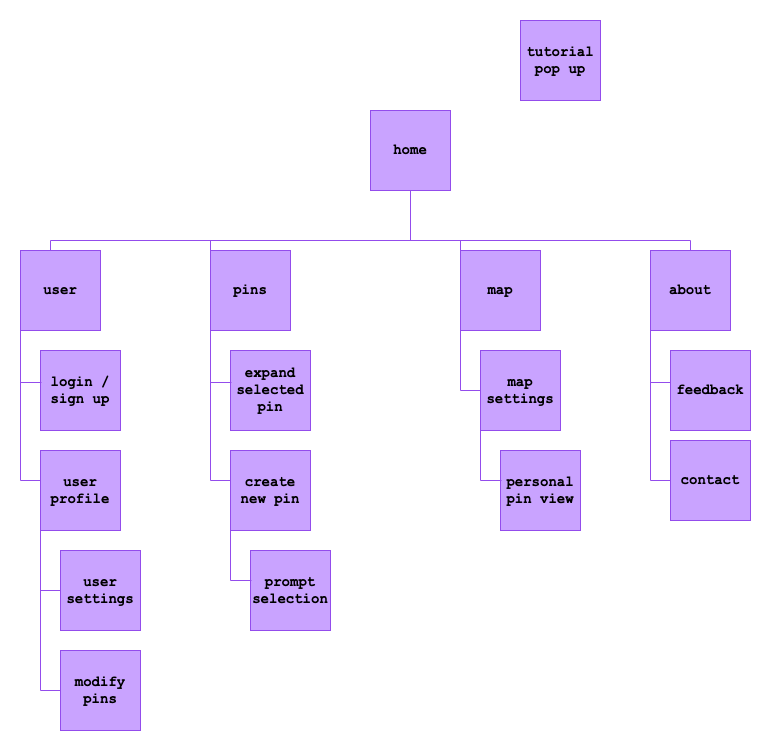

The diagram above was exported from draw.io. Its source (the exported page's mxGraphModel, read from the mxfile embedded in the PNG):
<mxGraphModel dx="802" dy="1232" grid="1" gridSize="10" guides="1" tooltips="1" connect="1" arrows="1" fold="1" page="1" pageScale="1" pageWidth="850" pageHeight="1100" math="0" shadow="0">
  <root>
    <mxCell id="0" />
    <mxCell id="1" parent="0" />
    <mxCell id="HLkFd82Ucf3ON__jIjtu-1" value="" style="group;strokeColor=none;fillColor=none;" vertex="1" connectable="0" parent="1">
      <mxGeometry x="60" y="195" width="730" height="710" as="geometry" />
    </mxCell>
    <mxCell id="i8nQHbSccjIxNTLkxaVZ-1" value="&lt;b style=&quot;font-family: &amp;quot;Courier New&amp;quot;; font-size: 14px;&quot;&gt;home&lt;/b&gt;" style="whiteSpace=wrap;html=1;aspect=fixed;strokeColor=#934CEC;fillColor=#C9A3FF;" parent="HLkFd82Ucf3ON__jIjtu-1" vertex="1">
      <mxGeometry x="350" y="90" width="80" height="80" as="geometry" />
    </mxCell>
    <mxCell id="i8nQHbSccjIxNTLkxaVZ-2" value="" style="endArrow=none;html=1;rounded=0;fontSize=12;startSize=8;endSize=8;curved=1;exitX=0.5;exitY=1;exitDx=0;exitDy=0;strokeColor=#934CEC;fillColor=#C9A3FF;" parent="HLkFd82Ucf3ON__jIjtu-1" source="i8nQHbSccjIxNTLkxaVZ-1" edge="1">
      <mxGeometry width="50" height="50" relative="1" as="geometry">
        <mxPoint x="360" y="150" as="sourcePoint" />
        <mxPoint x="390" y="220" as="targetPoint" />
      </mxGeometry>
    </mxCell>
    <mxCell id="i8nQHbSccjIxNTLkxaVZ-3" value="" style="endArrow=none;html=1;rounded=0;fontSize=12;startSize=8;endSize=8;curved=1;strokeColor=#934CEC;fillColor=#C9A3FF;" parent="HLkFd82Ucf3ON__jIjtu-1" edge="1">
      <mxGeometry width="50" height="50" relative="1" as="geometry">
        <mxPoint x="390" y="220" as="sourcePoint" />
        <mxPoint x="670" y="220" as="targetPoint" />
      </mxGeometry>
    </mxCell>
    <mxCell id="i8nQHbSccjIxNTLkxaVZ-4" value="" style="endArrow=none;html=1;rounded=0;fontSize=12;startSize=8;endSize=8;curved=1;strokeColor=#934CEC;fillColor=#C9A3FF;" parent="HLkFd82Ucf3ON__jIjtu-1" edge="1">
      <mxGeometry width="50" height="50" relative="1" as="geometry">
        <mxPoint x="30" y="220" as="sourcePoint" />
        <mxPoint x="390" y="220" as="targetPoint" />
      </mxGeometry>
    </mxCell>
    <mxCell id="i8nQHbSccjIxNTLkxaVZ-5" value="&lt;b style=&quot;font-family: &amp;quot;Courier New&amp;quot;; font-size: 14px;&quot;&gt;login / sign up&lt;/b&gt;" style="whiteSpace=wrap;html=1;aspect=fixed;strokeColor=#934CEC;fillColor=#C9A3FF;" parent="HLkFd82Ucf3ON__jIjtu-1" vertex="1">
      <mxGeometry x="20" y="330" width="80" height="80" as="geometry" />
    </mxCell>
    <mxCell id="i8nQHbSccjIxNTLkxaVZ-6" value="&lt;b style=&quot;font-family: &amp;quot;Courier New&amp;quot;; font-size: 14px;&quot;&gt;expand selected pin&lt;/b&gt;" style="whiteSpace=wrap;html=1;aspect=fixed;strokeColor=#934CEC;fillColor=#C9A3FF;" parent="HLkFd82Ucf3ON__jIjtu-1" vertex="1">
      <mxGeometry x="210" y="330" width="80" height="80" as="geometry" />
    </mxCell>
    <mxCell id="i8nQHbSccjIxNTLkxaVZ-7" value="&lt;b style=&quot;font-family: &amp;quot;Courier New&amp;quot;; font-size: 14px;&quot;&gt;create new pin&lt;/b&gt;" style="whiteSpace=wrap;html=1;aspect=fixed;strokeColor=#934CEC;fillColor=#C9A3FF;" parent="HLkFd82Ucf3ON__jIjtu-1" vertex="1">
      <mxGeometry x="210" y="430" width="80" height="80" as="geometry" />
    </mxCell>
    <mxCell id="i8nQHbSccjIxNTLkxaVZ-8" value="&lt;b style=&quot;font-family: &amp;quot;Courier New&amp;quot;; font-size: 14px;&quot;&gt;map&lt;/b&gt;" style="whiteSpace=wrap;html=1;aspect=fixed;strokeColor=#934CEC;fillColor=#C9A3FF;" parent="HLkFd82Ucf3ON__jIjtu-1" vertex="1">
      <mxGeometry x="440" y="230" width="80" height="80" as="geometry" />
    </mxCell>
    <mxCell id="i8nQHbSccjIxNTLkxaVZ-9" value="&lt;p&gt;&lt;font style=&quot;font-size: 14px;&quot; face=&quot;Courier New&quot;&gt;&lt;b style=&quot;&quot;&gt;pins&lt;/b&gt;&lt;/font&gt;&lt;/p&gt;" style="whiteSpace=wrap;html=1;aspect=fixed;fillColor=#C9A3FF;strokeColor=#934CEC;" parent="HLkFd82Ucf3ON__jIjtu-1" vertex="1">
      <mxGeometry x="190" y="230" width="80" height="80" as="geometry" />
    </mxCell>
    <mxCell id="i8nQHbSccjIxNTLkxaVZ-10" value="&lt;b style=&quot;font-family: &amp;quot;Courier New&amp;quot;; font-size: 14px;&quot;&gt;user&lt;/b&gt;" style="whiteSpace=wrap;html=1;aspect=fixed;strokeColor=#934CEC;fillColor=#C9A3FF;" parent="HLkFd82Ucf3ON__jIjtu-1" vertex="1">
      <mxGeometry y="230" width="80" height="80" as="geometry" />
    </mxCell>
    <mxCell id="i8nQHbSccjIxNTLkxaVZ-11" value="&lt;b style=&quot;font-family: &amp;quot;Courier New&amp;quot;; font-size: 14px;&quot;&gt;user profile&lt;/b&gt;" style="whiteSpace=wrap;html=1;aspect=fixed;strokeColor=#934CEC;fillColor=#C9A3FF;" parent="HLkFd82Ucf3ON__jIjtu-1" vertex="1">
      <mxGeometry x="20" y="430" width="80" height="80" as="geometry" />
    </mxCell>
    <mxCell id="i8nQHbSccjIxNTLkxaVZ-12" value="&lt;b style=&quot;font-family: &amp;quot;Courier New&amp;quot;; font-size: 14px;&quot;&gt;personal pin view&lt;/b&gt;" style="whiteSpace=wrap;html=1;aspect=fixed;strokeColor=#934CEC;fillColor=#C9A3FF;" parent="HLkFd82Ucf3ON__jIjtu-1" vertex="1">
      <mxGeometry x="480" y="430" width="80" height="80" as="geometry" />
    </mxCell>
    <mxCell id="i8nQHbSccjIxNTLkxaVZ-13" value="&lt;b style=&quot;font-family: &amp;quot;Courier New&amp;quot;; font-size: 14px;&quot;&gt;about&lt;/b&gt;" style="whiteSpace=wrap;html=1;aspect=fixed;strokeColor=#934CEC;fillColor=#C9A3FF;" parent="HLkFd82Ucf3ON__jIjtu-1" vertex="1">
      <mxGeometry x="630" y="230" width="80" height="80" as="geometry" />
    </mxCell>
    <mxCell id="i8nQHbSccjIxNTLkxaVZ-14" value="" style="endArrow=none;html=1;rounded=0;fontSize=12;startSize=8;endSize=8;curved=1;entryX=0.125;entryY=1;entryDx=0;entryDy=0;entryPerimeter=0;strokeColor=#934CEC;fillColor=#C9A3FF;" parent="HLkFd82Ucf3ON__jIjtu-1" edge="1">
      <mxGeometry width="50" height="50" relative="1" as="geometry">
        <mxPoint y="460" as="sourcePoint" />
        <mxPoint y="310" as="targetPoint" />
      </mxGeometry>
    </mxCell>
    <mxCell id="i8nQHbSccjIxNTLkxaVZ-16" value="" style="endArrow=none;html=1;rounded=0;fontSize=12;startSize=8;endSize=8;curved=1;exitX=0.013;exitY=0.4;exitDx=0;exitDy=0;exitPerimeter=0;strokeColor=#934CEC;fillColor=#C9A3FF;" parent="HLkFd82Ucf3ON__jIjtu-1" source="i8nQHbSccjIxNTLkxaVZ-5" edge="1">
      <mxGeometry width="50" height="50" relative="1" as="geometry">
        <mxPoint x="230" y="350" as="sourcePoint" />
        <mxPoint y="362" as="targetPoint" />
      </mxGeometry>
    </mxCell>
    <mxCell id="i8nQHbSccjIxNTLkxaVZ-17" value="" style="endArrow=none;html=1;rounded=0;fontSize=12;startSize=8;endSize=8;curved=1;strokeColor=#934CEC;fillColor=#C9A3FF;" parent="HLkFd82Ucf3ON__jIjtu-1" edge="1">
      <mxGeometry width="50" height="50" relative="1" as="geometry">
        <mxPoint x="20" y="460" as="sourcePoint" />
        <mxPoint y="460" as="targetPoint" />
      </mxGeometry>
    </mxCell>
    <mxCell id="i8nQHbSccjIxNTLkxaVZ-19" value="" style="endArrow=none;html=1;rounded=0;fontSize=12;startSize=8;endSize=8;curved=1;strokeColor=#934CEC;fillColor=#C9A3FF;" parent="HLkFd82Ucf3ON__jIjtu-1" edge="1">
      <mxGeometry width="50" height="50" relative="1" as="geometry">
        <mxPoint x="30" y="230" as="sourcePoint" />
        <mxPoint x="30" y="220" as="targetPoint" />
      </mxGeometry>
    </mxCell>
    <mxCell id="i8nQHbSccjIxNTLkxaVZ-20" value="" style="endArrow=none;html=1;rounded=0;fontSize=12;startSize=8;endSize=8;curved=1;entryX=0.125;entryY=1;entryDx=0;entryDy=0;entryPerimeter=0;strokeColor=#934CEC;fillColor=#C9A3FF;" parent="HLkFd82Ucf3ON__jIjtu-1" edge="1">
      <mxGeometry width="50" height="50" relative="1" as="geometry">
        <mxPoint x="190" y="460" as="sourcePoint" />
        <mxPoint x="190" y="310" as="targetPoint" />
      </mxGeometry>
    </mxCell>
    <mxCell id="i8nQHbSccjIxNTLkxaVZ-21" value="" style="endArrow=none;html=1;rounded=0;fontSize=12;startSize=8;endSize=8;curved=1;exitX=0.013;exitY=0.4;exitDx=0;exitDy=0;exitPerimeter=0;strokeColor=#934CEC;fillColor=#C9A3FF;" parent="HLkFd82Ucf3ON__jIjtu-1" edge="1">
      <mxGeometry width="50" height="50" relative="1" as="geometry">
        <mxPoint x="211" y="362" as="sourcePoint" />
        <mxPoint x="190" y="362" as="targetPoint" />
      </mxGeometry>
    </mxCell>
    <mxCell id="i8nQHbSccjIxNTLkxaVZ-22" value="" style="endArrow=none;html=1;rounded=0;fontSize=12;startSize=8;endSize=8;curved=1;strokeColor=#934CEC;fillColor=#C9A3FF;" parent="HLkFd82Ucf3ON__jIjtu-1" edge="1">
      <mxGeometry width="50" height="50" relative="1" as="geometry">
        <mxPoint x="210" y="460" as="sourcePoint" />
        <mxPoint x="190" y="460" as="targetPoint" />
      </mxGeometry>
    </mxCell>
    <mxCell id="i8nQHbSccjIxNTLkxaVZ-23" value="" style="endArrow=none;html=1;rounded=0;fontSize=12;startSize=8;endSize=8;curved=1;strokeColor=#934CEC;fillColor=#C9A3FF;" parent="HLkFd82Ucf3ON__jIjtu-1" edge="1">
      <mxGeometry width="50" height="50" relative="1" as="geometry">
        <mxPoint x="440" y="370" as="sourcePoint" />
        <mxPoint x="440" y="220" as="targetPoint" />
      </mxGeometry>
    </mxCell>
    <mxCell id="i8nQHbSccjIxNTLkxaVZ-24" value="" style="endArrow=none;html=1;rounded=0;fontSize=12;startSize=8;endSize=8;curved=1;exitX=0.013;exitY=0.4;exitDx=0;exitDy=0;exitPerimeter=0;strokeColor=#934CEC;fillColor=#C9A3FF;" parent="HLkFd82Ucf3ON__jIjtu-1" edge="1">
      <mxGeometry width="50" height="50" relative="1" as="geometry">
        <mxPoint x="461" y="369.95000000000005" as="sourcePoint" />
        <mxPoint x="440" y="369.95000000000005" as="targetPoint" />
      </mxGeometry>
    </mxCell>
    <mxCell id="i8nQHbSccjIxNTLkxaVZ-26" value="" style="endArrow=none;html=1;rounded=0;fontSize=12;startSize=8;endSize=8;curved=1;entryX=0.125;entryY=1;entryDx=0;entryDy=0;entryPerimeter=0;strokeColor=#934CEC;fillColor=#C9A3FF;" parent="HLkFd82Ucf3ON__jIjtu-1" edge="1">
      <mxGeometry width="50" height="50" relative="1" as="geometry">
        <mxPoint x="630" y="460" as="sourcePoint" />
        <mxPoint x="630" y="310" as="targetPoint" />
      </mxGeometry>
    </mxCell>
    <mxCell id="i8nQHbSccjIxNTLkxaVZ-27" value="" style="endArrow=none;html=1;rounded=0;fontSize=12;startSize=8;endSize=8;curved=1;exitX=0.013;exitY=0.4;exitDx=0;exitDy=0;exitPerimeter=0;strokeColor=#934CEC;fillColor=#C9A3FF;" parent="HLkFd82Ucf3ON__jIjtu-1" edge="1">
      <mxGeometry width="50" height="50" relative="1" as="geometry">
        <mxPoint x="651" y="362" as="sourcePoint" />
        <mxPoint x="630" y="362" as="targetPoint" />
      </mxGeometry>
    </mxCell>
    <mxCell id="i8nQHbSccjIxNTLkxaVZ-28" value="" style="endArrow=none;html=1;rounded=0;fontSize=12;startSize=8;endSize=8;curved=1;strokeColor=#934CEC;fillColor=#C9A3FF;" parent="HLkFd82Ucf3ON__jIjtu-1" edge="1">
      <mxGeometry width="50" height="50" relative="1" as="geometry">
        <mxPoint x="650" y="460" as="sourcePoint" />
        <mxPoint x="630" y="460" as="targetPoint" />
      </mxGeometry>
    </mxCell>
    <mxCell id="i8nQHbSccjIxNTLkxaVZ-29" value="&lt;b style=&quot;font-family: &amp;quot;Courier New&amp;quot;; font-size: 14px;&quot;&gt;tutorial pop up&lt;/b&gt;" style="whiteSpace=wrap;html=1;aspect=fixed;strokeColor=#934CEC;fillColor=#C9A3FF;" parent="HLkFd82Ucf3ON__jIjtu-1" vertex="1">
      <mxGeometry x="500" width="80" height="80" as="geometry" />
    </mxCell>
    <mxCell id="i8nQHbSccjIxNTLkxaVZ-31" value="&lt;b style=&quot;font-family: &amp;quot;Courier New&amp;quot;; font-size: 14px;&quot;&gt;user settings&lt;/b&gt;" style="whiteSpace=wrap;html=1;aspect=fixed;strokeColor=#934CEC;fillColor=#C9A3FF;" parent="HLkFd82Ucf3ON__jIjtu-1" vertex="1">
      <mxGeometry x="40" y="530" width="80" height="80" as="geometry" />
    </mxCell>
    <mxCell id="i8nQHbSccjIxNTLkxaVZ-33" value="" style="endArrow=none;html=1;rounded=0;fontSize=12;startSize=8;endSize=8;curved=1;entryX=0.125;entryY=1;entryDx=0;entryDy=0;entryPerimeter=0;strokeColor=#934CEC;fillColor=#C9A3FF;" parent="HLkFd82Ucf3ON__jIjtu-1" edge="1">
      <mxGeometry width="50" height="50" relative="1" as="geometry">
        <mxPoint x="20" y="570" as="sourcePoint" />
        <mxPoint x="20" y="510" as="targetPoint" />
      </mxGeometry>
    </mxCell>
    <mxCell id="i8nQHbSccjIxNTLkxaVZ-34" value="" style="endArrow=none;html=1;rounded=0;fontSize=12;startSize=8;endSize=8;curved=1;strokeColor=#934CEC;fillColor=#C9A3FF;" parent="HLkFd82Ucf3ON__jIjtu-1" edge="1">
      <mxGeometry width="50" height="50" relative="1" as="geometry">
        <mxPoint x="40" y="570" as="sourcePoint" />
        <mxPoint x="20" y="570" as="targetPoint" />
      </mxGeometry>
    </mxCell>
    <mxCell id="i8nQHbSccjIxNTLkxaVZ-36" value="&lt;b style=&quot;font-family: &amp;quot;Courier New&amp;quot;; font-size: 14px;&quot;&gt;feedback&lt;/b&gt;" style="whiteSpace=wrap;html=1;aspect=fixed;strokeColor=#934CEC;fillColor=#C9A3FF;" parent="HLkFd82Ucf3ON__jIjtu-1" vertex="1">
      <mxGeometry x="650" y="330" width="80" height="80" as="geometry" />
    </mxCell>
    <mxCell id="i8nQHbSccjIxNTLkxaVZ-37" value="&lt;b style=&quot;font-family: &amp;quot;Courier New&amp;quot;; font-size: 14px;&quot;&gt;contact&lt;/b&gt;" style="whiteSpace=wrap;html=1;aspect=fixed;strokeColor=#934CEC;fillColor=#C9A3FF;" parent="HLkFd82Ucf3ON__jIjtu-1" vertex="1">
      <mxGeometry x="650" y="420" width="80" height="80" as="geometry" />
    </mxCell>
    <mxCell id="i8nQHbSccjIxNTLkxaVZ-38" value="&lt;b style=&quot;font-family: &amp;quot;Courier New&amp;quot;; font-size: 14px;&quot;&gt;map settings&lt;/b&gt;" style="whiteSpace=wrap;html=1;aspect=fixed;strokeColor=#934CEC;fillColor=#C9A3FF;" parent="HLkFd82Ucf3ON__jIjtu-1" vertex="1">
      <mxGeometry x="460" y="330" width="80" height="80" as="geometry" />
    </mxCell>
    <mxCell id="i8nQHbSccjIxNTLkxaVZ-39" value="" style="endArrow=none;html=1;rounded=0;fontSize=12;startSize=8;endSize=8;curved=1;entryX=0.125;entryY=1;entryDx=0;entryDy=0;entryPerimeter=0;strokeColor=#934CEC;fillColor=#C9A3FF;" parent="HLkFd82Ucf3ON__jIjtu-1" edge="1">
      <mxGeometry width="50" height="50" relative="1" as="geometry">
        <mxPoint x="460" y="460" as="sourcePoint" />
        <mxPoint x="460" y="400" as="targetPoint" />
      </mxGeometry>
    </mxCell>
    <mxCell id="i8nQHbSccjIxNTLkxaVZ-40" value="" style="endArrow=none;html=1;rounded=0;fontSize=12;startSize=8;endSize=8;curved=1;exitX=0.013;exitY=0.4;exitDx=0;exitDy=0;exitPerimeter=0;strokeColor=#934CEC;fillColor=#C9A3FF;" parent="HLkFd82Ucf3ON__jIjtu-1" edge="1">
      <mxGeometry width="50" height="50" relative="1" as="geometry">
        <mxPoint x="481" y="459.95000000000005" as="sourcePoint" />
        <mxPoint x="460" y="459.95000000000005" as="targetPoint" />
      </mxGeometry>
    </mxCell>
    <mxCell id="i8nQHbSccjIxNTLkxaVZ-41" value="&lt;b style=&quot;font-family: &amp;quot;Courier New&amp;quot;; font-size: 14px;&quot;&gt;prompt selection&lt;/b&gt;" style="whiteSpace=wrap;html=1;aspect=fixed;strokeColor=#934CEC;fillColor=#C9A3FF;" parent="HLkFd82Ucf3ON__jIjtu-1" vertex="1">
      <mxGeometry x="230" y="530" width="80" height="80" as="geometry" />
    </mxCell>
    <mxCell id="i8nQHbSccjIxNTLkxaVZ-42" value="" style="endArrow=none;html=1;rounded=0;fontSize=12;startSize=8;endSize=8;curved=1;entryX=0.125;entryY=1;entryDx=0;entryDy=0;entryPerimeter=0;strokeColor=#934CEC;fillColor=#C9A3FF;" parent="HLkFd82Ucf3ON__jIjtu-1" edge="1">
      <mxGeometry width="50" height="50" relative="1" as="geometry">
        <mxPoint x="210" y="560" as="sourcePoint" />
        <mxPoint x="210" y="500" as="targetPoint" />
      </mxGeometry>
    </mxCell>
    <mxCell id="i8nQHbSccjIxNTLkxaVZ-43" value="" style="endArrow=none;html=1;rounded=0;fontSize=12;startSize=8;endSize=8;curved=1;exitX=0.013;exitY=0.4;exitDx=0;exitDy=0;exitPerimeter=0;strokeColor=#934CEC;fillColor=#C9A3FF;" parent="HLkFd82Ucf3ON__jIjtu-1" edge="1">
      <mxGeometry width="50" height="50" relative="1" as="geometry">
        <mxPoint x="231" y="559.95" as="sourcePoint" />
        <mxPoint x="210" y="559.95" as="targetPoint" />
      </mxGeometry>
    </mxCell>
    <mxCell id="i8nQHbSccjIxNTLkxaVZ-44" value="&lt;b style=&quot;font-family: &amp;quot;Courier New&amp;quot;; font-size: 14px;&quot;&gt;modify&lt;/b&gt;&lt;div&gt;&lt;b style=&quot;font-family: &amp;quot;Courier New&amp;quot;; font-size: 14px;&quot;&gt;pins&lt;/b&gt;&lt;/div&gt;" style="whiteSpace=wrap;html=1;aspect=fixed;strokeColor=#934CEC;fillColor=#C9A3FF;" parent="HLkFd82Ucf3ON__jIjtu-1" vertex="1">
      <mxGeometry x="40" y="630" width="80" height="80" as="geometry" />
    </mxCell>
    <mxCell id="i8nQHbSccjIxNTLkxaVZ-45" value="" style="endArrow=none;html=1;rounded=0;fontSize=12;startSize=8;endSize=8;curved=1;strokeColor=#934CEC;fillColor=#C9A3FF;" parent="HLkFd82Ucf3ON__jIjtu-1" edge="1">
      <mxGeometry width="50" height="50" relative="1" as="geometry">
        <mxPoint x="20" y="670" as="sourcePoint" />
        <mxPoint x="20" y="570" as="targetPoint" />
      </mxGeometry>
    </mxCell>
    <mxCell id="i8nQHbSccjIxNTLkxaVZ-46" value="" style="endArrow=none;html=1;rounded=0;fontSize=12;startSize=8;endSize=8;curved=1;strokeColor=#934CEC;fillColor=#C9A3FF;" parent="HLkFd82Ucf3ON__jIjtu-1" edge="1">
      <mxGeometry width="50" height="50" relative="1" as="geometry">
        <mxPoint x="40" y="670" as="sourcePoint" />
        <mxPoint x="20" y="670" as="targetPoint" />
      </mxGeometry>
    </mxCell>
    <mxCell id="i8nQHbSccjIxNTLkxaVZ-48" value="" style="endArrow=none;html=1;rounded=0;fontSize=12;startSize=8;endSize=8;curved=1;strokeColor=#934CEC;fillColor=#C9A3FF;" parent="HLkFd82Ucf3ON__jIjtu-1" edge="1">
      <mxGeometry width="50" height="50" relative="1" as="geometry">
        <mxPoint x="190" y="230" as="sourcePoint" />
        <mxPoint x="190" y="220" as="targetPoint" />
      </mxGeometry>
    </mxCell>
    <mxCell id="i8nQHbSccjIxNTLkxaVZ-50" value="" style="endArrow=none;html=1;rounded=0;fontSize=12;startSize=8;endSize=8;curved=1;strokeColor=#934CEC;fillColor=#C9A3FF;" parent="HLkFd82Ucf3ON__jIjtu-1" edge="1">
      <mxGeometry width="50" height="50" relative="1" as="geometry">
        <mxPoint x="669.88" y="230" as="sourcePoint" />
        <mxPoint x="669.88" y="220" as="targetPoint" />
      </mxGeometry>
    </mxCell>
  </root>
</mxGraphModel>